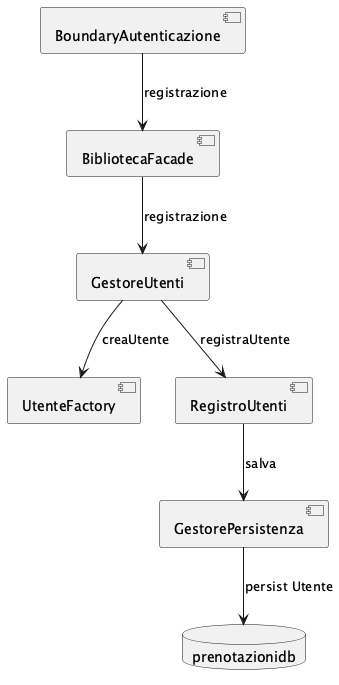

The diagram above was rendered by PlantUML. Its source (embedded in the PNG):
@startuml
component "BoundaryAutenticazione" as E1
component "BibliotecaFacade" as E2
component "GestoreUtenti" as E3
component "UtenteFactory" as E4
component "RegistroUtenti" as E5
component "GestorePersistenza" as E6
database "prenotazionidb" as E7

E1 --> E2 : registrazione
E2 --> E3 : registrazione
E3 --> E4 : creaUtente
E3 --> E5 : registraUtente
E5 --> E6 : salva
E6 --> E7 : persist Utente
@enduml